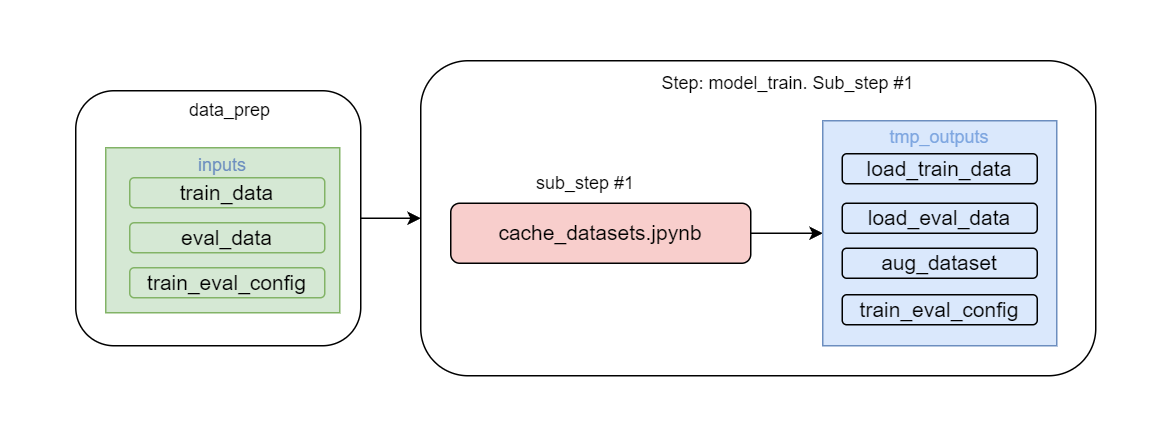

The diagram above was exported from draw.io. Its source (the exported page's mxGraphModel, read from the mxfile embedded in the PNG):
<mxGraphModel dx="1863" dy="614" grid="1" gridSize="10" guides="1" tooltips="1" connect="1" arrows="1" fold="1" page="1" pageScale="1" pageWidth="827" pageHeight="1169" math="0" shadow="0">
  <root>
    <mxCell id="0" />
    <mxCell id="1" parent="0" />
    <mxCell id="1IgsHkyzBs3UZcvLCkG2-3" value="" style="rounded=1;whiteSpace=wrap;html=1;strokeColor=none;" parent="1" vertex="1">
      <mxGeometry x="-280" y="440" width="740" height="250" as="geometry" />
    </mxCell>
    <mxCell id="1IgsHkyzBs3UZcvLCkG2-4" value="" style="rounded=1;whiteSpace=wrap;html=1;" parent="1" vertex="1">
      <mxGeometry x="-20" y="460" width="450" height="210" as="geometry" />
    </mxCell>
    <mxCell id="1IgsHkyzBs3UZcvLCkG2-6" value="Step: model_train. Sub_step #1" style="text;html=1;strokeColor=none;fillColor=none;align=center;verticalAlign=middle;whiteSpace=wrap;rounded=0;" parent="1" vertex="1">
      <mxGeometry x="110" y="460" width="230" height="30" as="geometry" />
    </mxCell>
    <mxCell id="1IgsHkyzBs3UZcvLCkG2-40" style="edgeStyle=orthogonalEdgeStyle;rounded=0;orthogonalLoop=1;jettySize=auto;html=1;entryX=0;entryY=0.5;entryDx=0;entryDy=0;" parent="1" source="1IgsHkyzBs3UZcvLCkG2-10" target="1IgsHkyzBs3UZcvLCkG2-11" edge="1">
      <mxGeometry relative="1" as="geometry" />
    </mxCell>
    <mxCell id="1IgsHkyzBs3UZcvLCkG2-10" value="&lt;font style=&quot;font-size: 14px;&quot;&gt;cache_datasets.jpynb&lt;/font&gt;" style="rounded=1;whiteSpace=wrap;html=1;fillColor=#f8cecc;strokeColor=#000000;strokeWidth=1;" parent="1" vertex="1">
      <mxGeometry y="555" width="200" height="40" as="geometry" />
    </mxCell>
    <mxCell id="1IgsHkyzBs3UZcvLCkG2-11" value="&lt;font style=&quot;font-size: 12px;&quot;&gt;&lt;font color=&quot;#7ea6e0&quot;&gt;&lt;font style=&quot;font-size: 12px;&quot;&gt;tmp_outputs&lt;/font&gt;&lt;br&gt;&lt;br&gt;&lt;br&gt;&lt;br&gt;&lt;br&gt;&lt;br&gt;&lt;br&gt;&lt;br&gt;&lt;br&gt;&lt;/font&gt;&lt;br&gt;&lt;/font&gt;" style="rounded=0;whiteSpace=wrap;html=1;fillColor=#dae8fc;strokeColor=#6c8ebf;" parent="1" vertex="1">
      <mxGeometry x="248" y="500" width="156" height="150" as="geometry" />
    </mxCell>
    <mxCell id="1IgsHkyzBs3UZcvLCkG2-12" value="&lt;font style=&quot;font-size: 14px;&quot;&gt;load_train_data&lt;/font&gt;" style="rounded=1;whiteSpace=wrap;html=1;fillColor=#dae8fc;strokeColor=#000000;strokeWidth=1;" parent="1" vertex="1">
      <mxGeometry x="261" y="522" width="130" height="20" as="geometry" />
    </mxCell>
    <mxCell id="1IgsHkyzBs3UZcvLCkG2-14" value="&lt;font style=&quot;font-size: 14px;&quot;&gt;load_eval_data&lt;/font&gt;" style="rounded=1;whiteSpace=wrap;html=1;fillColor=#dae8fc;strokeColor=#000000;strokeWidth=1;" parent="1" vertex="1">
      <mxGeometry x="261" y="555" width="130" height="20" as="geometry" />
    </mxCell>
    <mxCell id="1IgsHkyzBs3UZcvLCkG2-15" value="&lt;font style=&quot;font-size: 14px;&quot;&gt;train_eval_config&lt;/font&gt;" style="rounded=1;whiteSpace=wrap;html=1;fillColor=#dae8fc;strokeColor=#000000;strokeWidth=1;" parent="1" vertex="1">
      <mxGeometry x="261" y="616" width="130" height="20" as="geometry" />
    </mxCell>
    <mxCell id="1IgsHkyzBs3UZcvLCkG2-32" value="" style="group" parent="1" vertex="1" connectable="0">
      <mxGeometry x="-250" y="478" width="190" height="171" as="geometry" />
    </mxCell>
    <mxCell id="1IgsHkyzBs3UZcvLCkG2-33" value="" style="rounded=1;whiteSpace=wrap;html=1;" parent="1IgsHkyzBs3UZcvLCkG2-32" vertex="1">
      <mxGeometry y="2" width="190" height="170" as="geometry" />
    </mxCell>
    <mxCell id="1IgsHkyzBs3UZcvLCkG2-34" value="&lt;font style=&quot;font-size: 12px;&quot;&gt;&lt;font color=&quot;#6c8ebf&quot;&gt;&lt;font style=&quot;font-size: 12px;&quot;&gt;inputs&lt;/font&gt;&lt;br&gt;&lt;br&gt;&lt;br&gt;&lt;br&gt;&lt;br&gt;&lt;br&gt;&lt;/font&gt;&lt;br&gt;&lt;/font&gt;" style="rounded=0;whiteSpace=wrap;html=1;fillColor=#d5e8d4;strokeColor=#82b366;" parent="1IgsHkyzBs3UZcvLCkG2-32" vertex="1">
      <mxGeometry x="20" y="40" width="156" height="110" as="geometry" />
    </mxCell>
    <mxCell id="1IgsHkyzBs3UZcvLCkG2-35" value="&lt;font style=&quot;font-size: 14px;&quot;&gt;train_data&lt;/font&gt;" style="rounded=1;whiteSpace=wrap;html=1;fillColor=#d5e8d4;strokeColor=#82b366;strokeWidth=1;" parent="1IgsHkyzBs3UZcvLCkG2-32" vertex="1">
      <mxGeometry x="36" y="60" width="130" height="20" as="geometry" />
    </mxCell>
    <mxCell id="1IgsHkyzBs3UZcvLCkG2-36" value="&lt;font style=&quot;font-size: 14px;&quot;&gt;train_eval_config&lt;/font&gt;" style="rounded=1;whiteSpace=wrap;html=1;fillColor=#d5e8d4;strokeColor=#82b366;strokeWidth=1;" parent="1IgsHkyzBs3UZcvLCkG2-32" vertex="1">
      <mxGeometry x="36" y="120" width="130" height="20" as="geometry" />
    </mxCell>
    <mxCell id="1IgsHkyzBs3UZcvLCkG2-37" value="&lt;font style=&quot;font-size: 14px;&quot;&gt;eval_data&lt;/font&gt;" style="rounded=1;whiteSpace=wrap;html=1;fillColor=#d5e8d4;strokeColor=#82b366;strokeWidth=1;" parent="1IgsHkyzBs3UZcvLCkG2-32" vertex="1">
      <mxGeometry x="36" y="90" width="130" height="20" as="geometry" />
    </mxCell>
    <mxCell id="1IgsHkyzBs3UZcvLCkG2-38" value="data_prep" style="text;html=1;strokeColor=none;fillColor=none;align=center;verticalAlign=middle;whiteSpace=wrap;rounded=0;" parent="1IgsHkyzBs3UZcvLCkG2-32" vertex="1">
      <mxGeometry x="73" width="60" height="30" as="geometry" />
    </mxCell>
    <mxCell id="1IgsHkyzBs3UZcvLCkG2-39" style="edgeStyle=orthogonalEdgeStyle;rounded=0;orthogonalLoop=1;jettySize=auto;html=1;entryX=0;entryY=0.5;entryDx=0;entryDy=0;" parent="1" source="1IgsHkyzBs3UZcvLCkG2-33" target="1IgsHkyzBs3UZcvLCkG2-4" edge="1">
      <mxGeometry relative="1" as="geometry" />
    </mxCell>
    <mxCell id="1IgsHkyzBs3UZcvLCkG2-41" value="&lt;font style=&quot;font-size: 14px;&quot;&gt;aug_dataset&lt;/font&gt;" style="rounded=1;whiteSpace=wrap;html=1;fillColor=#dae8fc;strokeColor=#000000;strokeWidth=1;" parent="1" vertex="1">
      <mxGeometry x="261" y="585" width="130" height="20" as="geometry" />
    </mxCell>
    <mxCell id="1IgsHkyzBs3UZcvLCkG2-47" value="sub_step #1" style="text;html=1;strokeColor=none;fillColor=none;align=center;verticalAlign=middle;whiteSpace=wrap;rounded=0;" parent="1" vertex="1">
      <mxGeometry x="50" y="526.5" width="80" height="30" as="geometry" />
    </mxCell>
  </root>
</mxGraphModel>